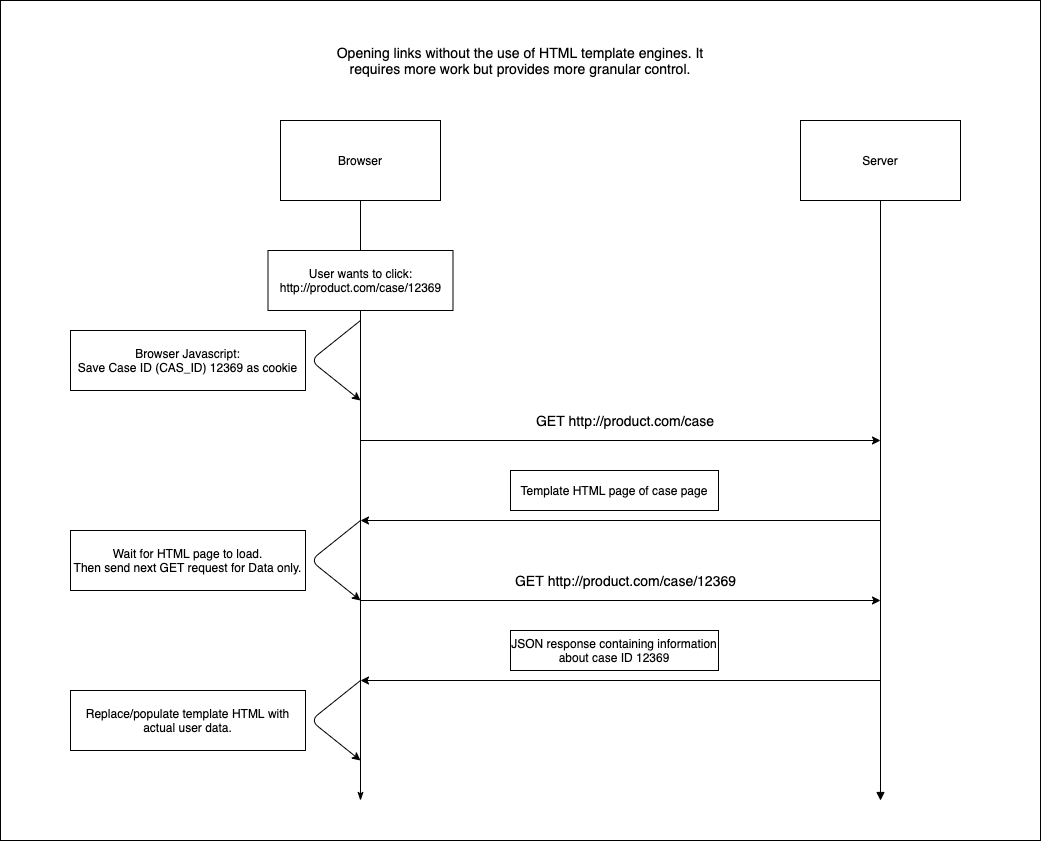

The diagram above was exported from draw.io. Its source (the exported page's mxGraphModel, read from the mxfile embedded in the PNG):
<mxGraphModel dx="2276" dy="1822" grid="1" gridSize="10" guides="1" tooltips="1" connect="1" arrows="1" fold="1" page="1" pageScale="1" pageWidth="850" pageHeight="1100" math="0" shadow="0">
  <root>
    <mxCell id="0" />
    <mxCell id="1" parent="0" />
    <mxCell id="SmexheOX-h3sN_0rHNa0-24" value="" style="rounded=0;whiteSpace=wrap;html=1;" vertex="1" parent="1">
      <mxGeometry x="-200" y="-40" width="1040" height="840" as="geometry" />
    </mxCell>
    <mxCell id="SmexheOX-h3sN_0rHNa0-1" value="Browser" style="rounded=0;whiteSpace=wrap;html=1;" vertex="1" parent="1">
      <mxGeometry x="80" y="80" width="160" height="80" as="geometry" />
    </mxCell>
    <mxCell id="SmexheOX-h3sN_0rHNa0-3" value="" style="endArrow=none;html=1;entryX=0.5;entryY=1;entryDx=0;entryDy=0;startArrow=classicThin;startFill=1;" edge="1" parent="1" target="SmexheOX-h3sN_0rHNa0-1">
      <mxGeometry width="50" height="50" relative="1" as="geometry">
        <mxPoint x="160" y="760" as="sourcePoint" />
        <mxPoint x="260" y="280" as="targetPoint" />
      </mxGeometry>
    </mxCell>
    <mxCell id="SmexheOX-h3sN_0rHNa0-4" value="Server" style="rounded=0;whiteSpace=wrap;html=1;" vertex="1" parent="1">
      <mxGeometry x="600" y="80" width="160" height="80" as="geometry" />
    </mxCell>
    <mxCell id="SmexheOX-h3sN_0rHNa0-5" value="" style="endArrow=none;html=1;entryX=0.5;entryY=1;entryDx=0;entryDy=0;endFill=0;startArrow=block;startFill=1;" edge="1" target="SmexheOX-h3sN_0rHNa0-4" parent="1">
      <mxGeometry width="50" height="50" relative="1" as="geometry">
        <mxPoint x="680" y="760" as="sourcePoint" />
        <mxPoint x="780" y="280" as="targetPoint" />
      </mxGeometry>
    </mxCell>
    <mxCell id="SmexheOX-h3sN_0rHNa0-6" value="User wants to click:&lt;br&gt;http://product.com/case/12369" style="rounded=0;whiteSpace=wrap;html=1;" vertex="1" parent="1">
      <mxGeometry x="67.5" y="210" width="185" height="60" as="geometry" />
    </mxCell>
    <mxCell id="SmexheOX-h3sN_0rHNa0-8" value="" style="endArrow=classic;html=1;" edge="1" parent="1">
      <mxGeometry width="50" height="50" relative="1" as="geometry">
        <mxPoint x="160" y="280" as="sourcePoint" />
        <mxPoint x="160" y="360" as="targetPoint" />
        <Array as="points">
          <mxPoint x="110" y="320" />
        </Array>
      </mxGeometry>
    </mxCell>
    <mxCell id="SmexheOX-h3sN_0rHNa0-9" value="Browser Javascript:&lt;br&gt;Save Case ID (CAS_ID) 12369 as cookie" style="rounded=0;whiteSpace=wrap;html=1;" vertex="1" parent="1">
      <mxGeometry x="-130" y="290" width="235" height="60" as="geometry" />
    </mxCell>
    <mxCell id="SmexheOX-h3sN_0rHNa0-10" value="" style="endArrow=classic;html=1;" edge="1" parent="1">
      <mxGeometry width="50" height="50" relative="1" as="geometry">
        <mxPoint x="160" y="400" as="sourcePoint" />
        <mxPoint x="680" y="400" as="targetPoint" />
      </mxGeometry>
    </mxCell>
    <mxCell id="SmexheOX-h3sN_0rHNa0-11" value="&lt;font style=&quot;font-size: 14px&quot;&gt;GET http://product.com/case&lt;/font&gt;" style="text;html=1;strokeColor=none;fillColor=none;align=center;verticalAlign=middle;whiteSpace=wrap;rounded=0;" vertex="1" parent="1">
      <mxGeometry x="315" y="370" width="220" height="20" as="geometry" />
    </mxCell>
    <mxCell id="SmexheOX-h3sN_0rHNa0-12" value="" style="endArrow=classic;html=1;" edge="1" parent="1">
      <mxGeometry width="50" height="50" relative="1" as="geometry">
        <mxPoint x="680" y="480" as="sourcePoint" />
        <mxPoint x="160" y="480" as="targetPoint" />
      </mxGeometry>
    </mxCell>
    <mxCell id="SmexheOX-h3sN_0rHNa0-13" value="Template HTML page of case page" style="rounded=0;whiteSpace=wrap;html=1;" vertex="1" parent="1">
      <mxGeometry x="310" y="430" width="208" height="40" as="geometry" />
    </mxCell>
    <mxCell id="SmexheOX-h3sN_0rHNa0-14" value="" style="endArrow=classic;html=1;" edge="1" parent="1">
      <mxGeometry width="50" height="50" relative="1" as="geometry">
        <mxPoint x="160" y="560" as="sourcePoint" />
        <mxPoint x="680" y="560" as="targetPoint" />
      </mxGeometry>
    </mxCell>
    <mxCell id="SmexheOX-h3sN_0rHNa0-15" value="&lt;font style=&quot;font-size: 14px&quot;&gt;GET http://product.com/case/12369&lt;/font&gt;" style="text;html=1;strokeColor=none;fillColor=none;align=center;verticalAlign=middle;whiteSpace=wrap;rounded=0;" vertex="1" parent="1">
      <mxGeometry x="298" y="530" width="255" height="20" as="geometry" />
    </mxCell>
    <mxCell id="SmexheOX-h3sN_0rHNa0-16" value="" style="endArrow=classic;html=1;" edge="1" parent="1">
      <mxGeometry width="50" height="50" relative="1" as="geometry">
        <mxPoint x="160" y="480" as="sourcePoint" />
        <mxPoint x="160" y="560" as="targetPoint" />
        <Array as="points">
          <mxPoint x="110" y="520" />
        </Array>
      </mxGeometry>
    </mxCell>
    <mxCell id="SmexheOX-h3sN_0rHNa0-17" value="Wait for HTML page to load.&lt;br&gt;Then send next GET request for Data only." style="rounded=0;whiteSpace=wrap;html=1;" vertex="1" parent="1">
      <mxGeometry x="-130" y="490" width="235" height="60" as="geometry" />
    </mxCell>
    <mxCell id="SmexheOX-h3sN_0rHNa0-18" value="" style="endArrow=classic;html=1;" edge="1" parent="1">
      <mxGeometry width="50" height="50" relative="1" as="geometry">
        <mxPoint x="680" y="640" as="sourcePoint" />
        <mxPoint x="160" y="640" as="targetPoint" />
      </mxGeometry>
    </mxCell>
    <mxCell id="SmexheOX-h3sN_0rHNa0-19" value="JSON response containing information about case ID 12369" style="rounded=0;whiteSpace=wrap;html=1;" vertex="1" parent="1">
      <mxGeometry x="310" y="590" width="208" height="40" as="geometry" />
    </mxCell>
    <mxCell id="SmexheOX-h3sN_0rHNa0-20" value="" style="endArrow=classic;html=1;" edge="1" parent="1">
      <mxGeometry width="50" height="50" relative="1" as="geometry">
        <mxPoint x="160" y="640" as="sourcePoint" />
        <mxPoint x="160" y="720" as="targetPoint" />
        <Array as="points">
          <mxPoint x="110" y="680" />
        </Array>
      </mxGeometry>
    </mxCell>
    <mxCell id="SmexheOX-h3sN_0rHNa0-21" value="Replace/populate template HTML with actual user data." style="rounded=0;whiteSpace=wrap;html=1;" vertex="1" parent="1">
      <mxGeometry x="-130" y="650" width="235" height="60" as="geometry" />
    </mxCell>
    <mxCell id="SmexheOX-h3sN_0rHNa0-25" value="&lt;font style=&quot;font-size: 14px&quot;&gt;Opening links without the use of HTML template engines. It requires more work but provides more granular control.&lt;/font&gt;" style="text;html=1;strokeColor=none;fillColor=none;align=center;verticalAlign=middle;whiteSpace=wrap;rounded=0;" vertex="1" parent="1">
      <mxGeometry x="135" width="370" height="40" as="geometry" />
    </mxCell>
  </root>
</mxGraphModel>